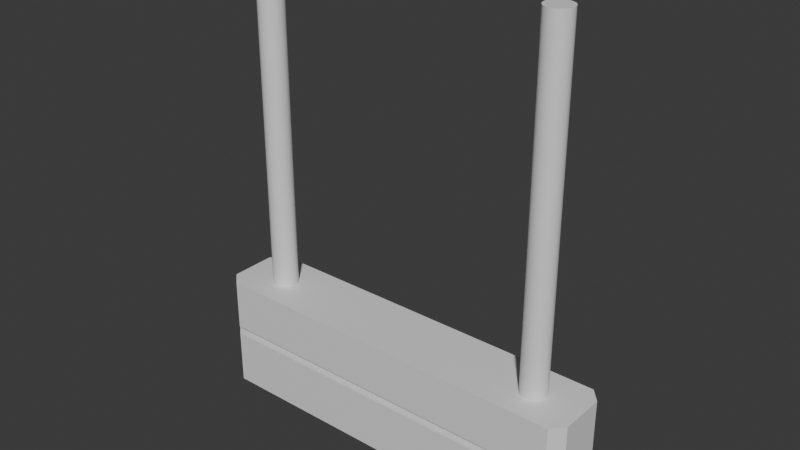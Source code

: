 # Source: hospitalSign.blend  (saved by Blender 4.0.36; exported with 4.5.12 LTS)
import bpy
from mathutils import Matrix  # noqa: F401  (used for matrix-valued properties, if any)

bpy.ops.wm.read_factory_settings(use_empty=True)
scene = bpy.context.scene
scene.name = 'Scene'

# ---- collections
col_collection = bpy.data.collections.new('Collection'); scene.collection.children.link(col_collection)

# ---- materials (node trees are filled in below, after node groups)
mat_material = bpy.data.materials.new('Material')
mat_material.alpha_threshold = 0.0
mat_material.use_transparent_shadow = False
mat_material.roughness = 0.5
mat_material.line_color = (0.0, 0.0, 0.0, 1.0)

# ---- node groups
ng_auto_smooth = bpy.data.node_groups.new('Auto Smooth', 'GeometryNodeTree')
_s = ng_auto_smooth.interface.new_socket(name='Geometry', in_out='OUTPUT', socket_type='NodeSocketGeometry')
_s = ng_auto_smooth.interface.new_socket(name='Geometry', in_out='INPUT', socket_type='NodeSocketGeometry')
_s = ng_auto_smooth.interface.new_socket(name='Angle', in_out='INPUT', socket_type='NodeSocketFloat')
_s.subtype = 'ANGLE'
_s.min_value = 0.0
_s.max_value = 3.142
ng_auto_smooth.is_modifier = True
_N = ng_auto_smooth.nodes; _L = ng_auto_smooth.links
n0 = _N.new('NodeGroupOutput'); n0.name = 'Group Output'; n0.location = (480, -100)
n1 = _N.new('NodeGroupInput'); n1.name = 'Group Input'; n1.location = (-420, -300)
n2 = _N.new('NodeGroupInput'); n2.name = 'Group Input.001'; n2.location = (-60, -100)
n3 = _N.new('GeometryNodeSetShadeSmooth'); n3.name = 'Set Shade Smooth'; n3.location = (120, -100)
n3.domain = 'EDGE'
n4 = _N.new('GeometryNodeSetShadeSmooth'); n4.name = 'Set Shade Smooth.001'; n4.location = (300, -100)
n5 = _N.new('GeometryNodeInputMeshEdgeAngle'); n5.name = 'Edge Angle'; n5.location = (-420, -220)
n6 = _N.new('GeometryNodeInputEdgeSmooth'); n6.name = 'Is Edge Smooth'; n6.location = (-60, -160)
n7 = _N.new('GeometryNodeInputShadeSmooth'); n7.name = 'Is Face Smooth'; n7.location = (-240, -340)
n8 = _N.new('FunctionNodeBooleanMath'); n8.name = 'Boolean Math'; n8.location = (-60, -220)
n9 = _N.new('FunctionNodeCompare'); n9.name = 'Compare'; n9.location = (-240, -180)
n9.operation = 'LESS_EQUAL'
_L.new(n5.outputs[0], n9.inputs[0])
_L.new(n4.outputs[0], n0.inputs[0])
_L.new(n1.outputs[1], n9.inputs[1])
_L.new(n9.outputs[0], n8.inputs[0])
_L.new(n7.outputs[0], n8.inputs[1])
_L.new(n2.outputs[0], n3.inputs[0])
_L.new(n6.outputs[0], n3.inputs[1])
_L.new(n3.outputs[0], n4.inputs[0])
_L.new(n8.outputs[0], n3.inputs[2])
n0.is_active_output = True

# ---- material node trees
mat_material.use_nodes = True; mat_material.node_tree.nodes.clear()
_N = mat_material.node_tree.nodes; _L = mat_material.node_tree.links
n0 = _N.new('ShaderNodeOutputMaterial'); n0.name = 'Material Output'; n0.location = (300, 300)
n1 = _N.new('ShaderNodeBsdfPrincipled'); n1.name = 'Principled BSDF'; n1.location = (10, 300)
n1.inputs[3].default_value = 1.45
_L.new(n1.outputs[0], n0.inputs[0])
n0.is_active_output = True

# ---- world
world_world = bpy.data.worlds.new('World'); scene.world = world_world
world_world.use_nodes = True; world_world.node_tree.nodes.clear()
_N = world_world.node_tree.nodes; _L = world_world.node_tree.links
n0 = _N.new('ShaderNodeOutputWorld'); n0.name = 'World Output'; n0.location = (300, 300)
n1 = _N.new('ShaderNodeBackground'); n1.name = 'Background'; n1.location = (10, 300)
n1.inputs[0].default_value = (0.05088, 0.05088, 0.05088, 1.0)
_L.new(n1.outputs[0], n0.inputs[0])
n0.is_active_output = True
world_world.color = (0.05088, 0.05088, 0.05088)
world_world.use_sun_shadow = False
world_world.sun_shadow_jitter_overblur = 0.0

# ---- meshes
me_cube = bpy.data.meshes.new('Cube')
me_cube.from_pydata([(4.219, 0.774, 0.6708), (4.219, 0.774, -0.9947), (4.219, -0.05889, 0.6708), (4.219, -0.05889, -0.9947), (-1.157, 0.774, 0.6652), (-1.157, 0.774, -0.9969), (-1.157, -0.05889, 0.6652), (-1.157, -0.05889, -0.9969), (4.219, 0.774, -0.06923), (-1.157, -0.05889, -0.06923), (4.219, -0.05889, -0.06923), (-1.157, 0.774, -0.06923), (4.219, 0.774, -0.1915), (4.219, -0.05889, -0.1915), (-1.157, 0.774, -0.1915), (-1.157, -0.05889, -0.1915), (-0.9728, 1.0, -1.0), (-0.9728, -0.2849, -1.0), (4.069, 1.0, -0.1915), (4.069, 1.0, -1.0), (-0.9728, -0.2849, -0.06923), (-0.9728, -0.2849, 0.6736), (4.069, -0.2849, -0.1915), (4.069, -0.2849, -1.0), (-0.9728, 1.0, -0.1915), (4.069, 1.0, 0.6736), (4.069, -0.2849, 0.6736), (-0.9728, 1.0, 0.6736), (4.069, 1.0, -0.06923), (-0.9728, -0.2849, -0.1915), (4.069, -0.2849, -0.06923), (-0.9728, 1.0, -0.06923), (-0.8445, -0.1285, -0.1894), (-0.8445, -0.1285, -0.07131), (-0.8445, 0.8436, -0.07131), (3.952, 0.8436, -0.07131), (4.094, 0.6726, -0.07131), (4.094, 0.04249, -0.07131), (-1.02, 0.04249, -0.07131), (-1.02, 0.6726, -0.07131), (3.952, -0.1285, -0.07131), (3.952, 0.8436, -0.1894), (3.952, -0.1285, -0.1894), (-0.8445, 0.8436, -0.1894), (-1.02, 0.04249, -0.1894), (-1.02, 0.6726, -0.1894), (4.094, 0.6726, -0.1894), (4.094, 0.04249, -0.1894), (-0.491, 0.5741, 0.6324), (-0.491, 0.5741, 5.575), (-0.4568, 0.5697, 0.6324), (-0.4568, 0.5697, 5.575), (-0.424, 0.5565, 0.6324), (-0.424, 0.5565, 5.575), (-0.3938, 0.5351, 0.6324), (-0.3938, 0.5351, 5.575), (-0.3673, 0.5064, 0.6324), (-0.3673, 0.5064, 5.575), (-0.3455, 0.4713, 0.6324), (-0.3455, 0.4713, 5.575), (-0.3294, 0.4313, 0.6324), (-0.3294, 0.4313, 5.575), (-0.3194, 0.388, 0.6324), (-0.3194, 0.388, 5.575), (-0.316, 0.3428, 0.6324), (-0.316, 0.3428, 5.575), (-0.3194, 0.2977, 0.6324), (-0.3194, 0.2977, 5.575), (-0.3294, 0.2543, 0.6324), (-0.3294, 0.2543, 5.575), (-0.3455, 0.2144, 0.6324), (-0.3455, 0.2144, 5.575), (-0.3673, 0.1793, 0.6324), (-0.3673, 0.1793, 5.575), (-0.3938, 0.1505, 0.6324), (-0.3938, 0.1505, 5.575), (-0.424, 0.1292, 0.6324), (-0.424, 0.1292, 5.575), (-0.4568, 0.116, 0.6324), (-0.4568, 0.116, 5.575), (-0.491, 0.1116, 0.6324), (-0.491, 0.1116, 5.575), (-0.5251, 0.116, 0.6324), (-0.5251, 0.116, 5.575), (-0.5579, 0.1292, 0.6324), (-0.5579, 0.1292, 5.575), (-0.5882, 0.1505, 0.6324), (-0.5882, 0.1505, 5.575), (-0.6147, 0.1793, 0.6324), (-0.6147, 0.1793, 5.575), (-0.6364, 0.2144, 0.6324), (-0.6364, 0.2144, 5.575), (-0.6526, 0.2543, 0.6324), (-0.6526, 0.2543, 5.575), (-0.6626, 0.2977, 0.6324), (-0.6626, 0.2977, 5.575), (-0.6659, 0.3428, 0.6324), (-0.6659, 0.3428, 5.575), (-0.6626, 0.388, 0.6324), (-0.6626, 0.388, 5.575), (-0.6526, 0.4313, 0.6324), (-0.6526, 0.4313, 5.575), (-0.6364, 0.4713, 0.6324), (-0.6364, 0.4713, 5.575), (-0.6147, 0.5064, 0.6324), (-0.6147, 0.5064, 5.575), (-0.5882, 0.5351, 0.6324), (-0.5882, 0.5351, 5.575), (-0.5579, 0.5565, 0.6324), (-0.5579, 0.5565, 5.575), (-0.5251, 0.5697, 0.6324), (-0.5251, 0.5697, 5.575), (3.563, 0.5741, 0.6324), (3.563, 0.5741, 5.575), (3.597, 0.5697, 0.6324), (3.597, 0.5697, 5.575), (3.63, 0.5565, 0.6324), (3.63, 0.5565, 5.575), (3.66, 0.5351, 0.6324), (3.66, 0.5351, 5.575), (3.687, 0.5064, 0.6324), (3.687, 0.5064, 5.575), (3.708, 0.4713, 0.6324), (3.708, 0.4713, 5.575), (3.724, 0.4313, 0.6324), (3.724, 0.4313, 5.575), (3.734, 0.388, 0.6324), (3.734, 0.388, 5.575), (3.738, 0.3428, 0.6324), (3.738, 0.3428, 5.575), (3.734, 0.2977, 0.6324), (3.734, 0.2977, 5.575), (3.724, 0.2543, 0.6324), (3.724, 0.2543, 5.575), (3.708, 0.2144, 0.6324), (3.708, 0.2144, 5.575), (3.687, 0.1793, 0.6324), (3.687, 0.1793, 5.575), (3.66, 0.1505, 0.6324), (3.66, 0.1505, 5.575), (3.63, 0.1292, 0.6324), (3.63, 0.1292, 5.575), (3.597, 0.116, 0.6324), (3.597, 0.116, 5.575), (3.563, 0.1116, 0.6324), (3.563, 0.1116, 5.575), (3.529, 0.116, 0.6324), (3.529, 0.116, 5.575), (3.496, 0.1292, 0.6324), (3.496, 0.1292, 5.575), (3.466, 0.1505, 0.6324), (3.466, 0.1505, 5.575), (3.439, 0.1793, 0.6324), (3.439, 0.1793, 5.575), (3.417, 0.2144, 0.6324), (3.417, 0.2144, 5.575), (3.401, 0.2543, 0.6324), (3.401, 0.2543, 5.575), (3.391, 0.2977, 0.6324), (3.391, 0.2977, 5.575), (3.388, 0.3428, 0.6324), (3.388, 0.3428, 5.575), (3.391, 0.388, 0.6324), (3.391, 0.388, 5.575), (3.401, 0.4313, 0.6324), (3.401, 0.4313, 5.575), (3.417, 0.4713, 0.6324), (3.417, 0.4713, 5.575), (3.439, 0.5064, 0.6324), (3.439, 0.5064, 5.575), (3.466, 0.5351, 0.6324), (3.466, 0.5351, 5.575), (3.496, 0.5565, 0.6324), (3.496, 0.5565, 5.575), (3.529, 0.5697, 0.6324), (3.529, 0.5697, 5.575)], [], [(25, 27, 21, 26), (30, 26, 21, 20), (9, 6, 4, 11), (16, 19, 23, 17), (8, 0, 2, 10), (31, 27, 25, 28), (12, 18, 41, 46), (31, 28, 35, 34), (24, 14, 45, 43), (11, 31, 34, 39), (23, 22, 29, 17), (7, 15, 14, 5), (1, 12, 13, 3), (16, 24, 18, 19), (7, 5, 16, 17), (12, 1, 19, 18), (6, 9, 20, 21), (3, 13, 22, 23), (5, 14, 24, 16), (2, 0, 25, 26), (4, 6, 21, 27), (1, 3, 23, 19), (0, 8, 28, 25), (22, 13, 47, 42), (10, 2, 26, 30), (11, 4, 27, 31), (10, 30, 40, 37), (15, 29, 32, 44), (18, 24, 43, 41), (15, 7, 17, 29), (43, 34, 35, 41), (46, 36, 37, 47), (44, 38, 39, 45), (42, 40, 33, 32), (38, 44, 32, 33), (36, 46, 41, 35), (47, 37, 40, 42), (45, 39, 34, 43), (29, 22, 42, 32), (8, 10, 37, 36), (14, 15, 44, 45), (9, 11, 39, 38), (13, 12, 46, 47), (30, 20, 33, 40), (28, 8, 36, 35), (20, 9, 38, 33), (48, 49, 51, 50), (50, 51, 53, 52), (52, 53, 55, 54), (54, 55, 57, 56), (56, 57, 59, 58), (58, 59, 61, 60), (60, 61, 63, 62), (62, 63, 65, 64), (64, 65, 67, 66), (66, 67, 69, 68), (68, 69, 71, 70), (70, 71, 73, 72), (72, 73, 75, 74), (74, 75, 77, 76), (76, 77, 79, 78), (78, 79, 81, 80), (80, 81, 83, 82), (82, 83, 85, 84), (84, 85, 87, 86), (86, 87, 89, 88), (88, 89, 91, 90), (90, 91, 93, 92), (92, 93, 95, 94), (94, 95, 97, 96), (96, 97, 99, 98), (98, 99, 101, 100), (100, 101, 103, 102), (102, 103, 105, 104), (104, 105, 107, 106), (106, 107, 109, 108), (51, 49, 111, 109, 107, 105, 103, 101, 99, 97, 95, 93, 91, 89, 87, 85, 83, 81, 79, 77, 75, 73, 71, 69, 67, 65, 63, 61, 59, 57, 55, 53), (108, 109, 111, 110), (110, 111, 49, 48), (48, 50, 52, 54, 56, 58, 60, 62, 64, 66, 68, 70, 72, 74, 76, 78, 80, 82, 84, 86, 88, 90, 92, 94, 96, 98, 100, 102, 104, 106, 108, 110), (112, 113, 115, 114), (114, 115, 117, 116), (116, 117, 119, 118), (118, 119, 121, 120), (120, 121, 123, 122), (122, 123, 125, 124), (124, 125, 127, 126), (126, 127, 129, 128), (128, 129, 131, 130), (130, 131, 133, 132), (132, 133, 135, 134), (134, 135, 137, 136), (136, 137, 139, 138), (138, 139, 141, 140), (140, 141, 143, 142), (142, 143, 145, 144), (144, 145, 147, 146), (146, 147, 149, 148), (148, 149, 151, 150), (150, 151, 153, 152), (152, 153, 155, 154), (154, 155, 157, 156), (156, 157, 159, 158), (158, 159, 161, 160), (160, 161, 163, 162), (162, 163, 165, 164), (164, 165, 167, 166), (166, 167, 169, 168), (168, 169, 171, 170), (170, 171, 173, 172), (115, 113, 175, 173, 171, 169, 167, 165, 163, 161, 159, 157, 155, 153, 151, 149, 147, 145, 143, 141, 139, 137, 135, 133, 131, 129, 127, 125, 123, 121, 119, 117), (172, 173, 175, 174), (174, 175, 113, 112), (112, 114, 116, 118, 120, 122, 124, 126, 128, 130, 132, 134, 136, 138, 140, 142, 144, 146, 148, 150, 152, 154, 156, 158, 160, 162, 164, 166, 168, 170, 172, 174)])
me_cube.polygons.foreach_set('use_smooth', [True] * 114)
_uv = me_cube.uv_layers.new(name='UVMap')
_uv.uv.foreach_set('vector', [0.625, 0.5, 0.875, 0.5, 0.875, 0.75, 0.625, 0.75, 0.5, 0.75, 0.625, 0.75, 0.625, 1.0, 0.5, 1.0, 0.5, 0.008847, 0.6173, 0.008847, 0.6173, 0.2412, 0.5, 0.2412, 0.125, 0.5, 0.375, 0.5, 0.375, 0.75, 0.125, 0.75, 0.5, 0.5088, 0.6173, 0.5088, 0.6173, 0.7412, 0.5, 0.7412, 0.5, 0.25, 0.625, 0.25, 0.625, 0.5, 0.5, 0.5, 0.4375, 0.5088, 0.4375, 0.5, 0.4375, 0.5, 0.4375, 0.5088, 0.5, 0.25, 0.5, 0.5, 0.5, 0.5, 0.5, 0.25, 0.4375, 0.25, 0.4375, 0.2412, 0.4375, 0.2412, 0.4375, 0.25, 0.5, 0.2412, 0.5, 0.25, 0.5, 0.25, 0.5, 0.2412, 0.375, 0.75, 0.4375, 0.75, 0.4375, 1.0, 0.375, 1.0, 0.3785, 0.008847, 0.4375, 0.008847, 0.4375, 0.2412, 0.3785, 0.2412, 0.3785, 0.5088, 0.4375, 0.5088, 0.4375, 0.7412, 0.3785, 0.7412, 0.375, 0.25, 0.4375, 0.25, 0.4375, 0.5, 0.375, 0.5, 0.3785, 0.008847, 0.3785, 0.2412, 0.375, 0.25, 0.375, 0.0, 0.4375, 0.5088, 0.3785, 0.5088, 0.375, 0.5, 0.4375, 0.5, 0.6173, 0.008847, 0.5, 0.008847, 0.5, 0.0, 0.625, 0.0, 0.3785, 0.7412, 0.4375, 0.7412, 0.4375, 0.75, 0.375, 0.75, 0.3785, 0.2412, 0.4375, 0.2412, 0.4375, 0.25, 0.375, 0.25, 0.6173, 0.7412, 0.6173, 0.5088, 0.625, 0.5, 0.625, 0.75, 0.6173, 0.2412, 0.6173, 0.008847, 0.625, 0.0, 0.625, 0.25, 0.3785, 0.5088, 0.3785, 0.7412, 0.375, 0.75, 0.375, 0.5, 0.6173, 0.5088, 0.5, 0.5088, 0.5, 0.5, 0.625, 0.5, 0.4375, 0.75, 0.4375, 0.7412, 0.4375, 0.7412, 0.4375, 0.75, 0.5, 0.7412, 0.6173, 0.7412, 0.625, 0.75, 0.5, 0.75, 0.5, 0.2412, 0.6173, 0.2412, 0.625, 0.25, 0.5, 0.25, 0.5, 0.7412, 0.5, 0.75, 0.5, 0.75, 0.5, 0.7412, 0.4375, 0.008847, 0.4375, 0.0, 0.4375, 0.0, 0.4375, 0.008847, 0.4375, 0.5, 0.4375, 0.25, 0.4375, 0.25, 0.4375, 0.5, 0.4375, 0.008847, 0.3785, 0.008847, 0.375, 0.0, 0.4375, 0.0, 0.4375, 0.25, 0.5, 0.25, 0.5, 0.5, 0.4375, 0.5, 0.4375, 0.5088, 0.5, 0.5088, 0.5, 0.7412, 0.4375, 0.7412, 0.4375, 0.008847, 0.5, 0.008847, 0.5, 0.2412, 0.4375, 0.2412, 0.4375, 0.75, 0.5, 0.75, 0.5, 1.0, 0.4375, 1.0, 0.5, 0.008847, 0.4375, 0.008847, 0.4375, 0.0, 0.5, 0.0, 0.5, 0.5088, 0.4375, 0.5088, 0.4375, 0.5, 0.5, 0.5, 0.4375, 0.7412, 0.5, 0.7412, 0.5, 0.75, 0.4375, 0.75, 0.4375, 0.2412, 0.5, 0.2412, 0.5, 0.25, 0.4375, 0.25, 0.4375, 1.0, 0.4375, 0.75, 0.4375, 0.75, 0.4375, 1.0, 0.5, 0.5088, 0.5, 0.7412, 0.5, 0.7412, 0.5, 0.5088, 0.4375, 0.2412, 0.4375, 0.008847, 0.4375, 0.008847, 0.4375, 0.2412, 0.5, 0.008847, 0.5, 0.2412, 0.5, 0.2412, 0.5, 0.008847, 0.4375, 0.7412, 0.4375, 0.5088, 0.4375, 0.5088, 0.4375, 0.7412, 0.5, 0.75, 0.5, 1.0, 0.5, 1.0, 0.5, 0.75, 0.5, 0.5, 0.5, 0.5088, 0.5, 0.5088, 0.5, 0.5, 0.5, 0.0, 0.5, 0.008847, 0.5, 0.008847, 0.5, 0.0, 1.0, 0.5, 1.0, 1.0, 0.9688, 1.0, 0.9688, 0.5, 0.9688, 0.5, 0.9688, 1.0, 0.9375, 1.0, 0.9375, 0.5, 0.9375, 0.5, 0.9375, 1.0, 0.9062, 1.0, 0.9062, 0.5, 0.9062, 0.5, 0.9062, 1.0, 0.875, 1.0, 0.875, 0.5, 0.875, 0.5, 0.875, 1.0, 0.8438, 1.0, 0.8438, 0.5, 0.8438, 0.5, 0.8438, 1.0, 0.8125, 1.0, 0.8125, 0.5, 0.8125, 0.5, 0.8125, 1.0, 0.7812, 1.0, 0.7812, 0.5, 0.7812, 0.5, 0.7812, 1.0, 0.75, 1.0, 0.75, 0.5, 0.75, 0.5, 0.75, 1.0, 0.7188, 1.0, 0.7188, 0.5, 0.7188, 0.5, 0.7188, 1.0, 0.6875, 1.0, 0.6875, 0.5, 0.6875, 0.5, 0.6875, 1.0, 0.6562, 1.0, 0.6562, 0.5, 0.6562, 0.5, 0.6562, 1.0, 0.625, 1.0, 0.625, 0.5, 0.625, 0.5, 0.625, 1.0, 0.5938, 1.0, 0.5938, 0.5, 0.5938, 0.5, 0.5938, 1.0, 0.5625, 1.0, 0.5625, 0.5, 0.5625, 0.5, 0.5625, 1.0, 0.5312, 1.0, 0.5312, 0.5, 0.5312, 0.5, 0.5312, 1.0, 0.5, 1.0, 0.5, 0.5, 0.5, 0.5, 0.5, 1.0, 0.4688, 1.0, 0.4688, 0.5, 0.4688, 0.5, 0.4688, 1.0, 0.4375, 1.0, 0.4375, 0.5, 0.4375, 0.5, 0.4375, 1.0, 0.4062, 1.0, 0.4062, 0.5, 0.4062, 0.5, 0.4062, 1.0, 0.375, 1.0, 0.375, 0.5, 0.375, 0.5, 0.375, 1.0, 0.3438, 1.0, 0.3438, 0.5, 0.3438, 0.5, 0.3438, 1.0, 0.3125, 1.0, 0.3125, 0.5, 0.3125, 0.5, 0.3125, 1.0, 0.2812, 1.0, 0.2812, 0.5, 0.2812, 0.5, 0.2812, 1.0, 0.25, 1.0, 0.25, 0.5, 0.25, 0.5, 0.25, 1.0, 0.2188, 1.0, 0.2188, 0.5, 0.2188, 0.5, 0.2188, 1.0, 0.1875, 1.0, 0.1875, 0.5, 0.1875, 0.5, 0.1875, 1.0, 0.1562, 1.0, 0.1562, 0.5, 0.1562, 0.5, 0.1562, 1.0, 0.125, 1.0, 0.125, 0.5, 0.125, 0.5, 0.125, 1.0, 0.09375, 1.0, 0.09375, 0.5, 0.09375, 0.5, 0.09375, 1.0, 0.0625, 1.0, 0.0625, 0.5, 0.2968, 0.4854, 0.25, 0.49, 0.2032, 0.4854, 0.1582, 0.4717, 0.1167, 0.4496, 0.08029, 0.4197, 0.05045, 0.3833, 0.02827, 0.3418, 0.01461, 0.2968, 0.01, 0.25, 0.01461, 0.2032, 0.02827, 0.1582, 0.05045, 0.1167, 0.08029, 0.08029, 0.1167, 0.05045, 0.1582, 0.02827, 0.2032, 0.01461, 0.25, 0.01, 0.2968, 0.01461, 0.3418, 0.02827, 0.3833, 0.05045, 0.4197, 0.08029, 0.4496, 0.1167, 0.4717, 0.1582, 0.4854, 0.2032, 0.49, 0.25, 0.4854, 0.2968, 0.4717, 0.3418, 0.4496, 0.3833, 0.4197, 0.4197, 0.3833, 0.4496, 0.3418, 0.4717, 0.0625, 0.5, 0.0625, 1.0, 0.03125, 1.0, 0.03125, 0.5, 0.03125, 0.5, 0.03125, 1.0, 0.0, 1.0, 0.0, 0.5, 0.75, 0.49, 0.7968, 0.4854, 0.8418, 0.4717, 0.8833, 0.4496, 0.9197, 0.4197, 0.9496, 0.3833, 0.9717, 0.3418, 0.9854, 0.2968, 0.99, 0.25, 0.9854, 0.2032, 0.9717, 0.1582, 0.9496, 0.1167, 0.9197, 0.08029, 0.8833, 0.05045, 0.8418, 0.02827, 0.7968, 0.01461, 0.75, 0.01, 0.7032, 0.01461, 0.6582, 0.02827, 0.6167, 0.05045, 0.5803, 0.08029, 0.5504, 0.1167, 0.5283, 0.1582, 0.5146, 0.2032, 0.51, 0.25, 0.5146, 0.2968, 0.5283, 0.3418, 0.5504, 0.3833, 0.5803, 0.4197, 0.6167, 0.4496, 0.6582, 0.4717, 0.7032, 0.4854, 1.0, 0.5, 1.0, 1.0, 0.9688, 1.0, 0.9688, 0.5, 0.9688, 0.5, 0.9688, 1.0, 0.9375, 1.0, 0.9375, 0.5, 0.9375, 0.5, 0.9375, 1.0, 0.9062, 1.0, 0.9062, 0.5, 0.9062, 0.5, 0.9062, 1.0, 0.875, 1.0, 0.875, 0.5, 0.875, 0.5, 0.875, 1.0, 0.8438, 1.0, 0.8438, 0.5, 0.8438, 0.5, 0.8438, 1.0, 0.8125, 1.0, 0.8125, 0.5, 0.8125, 0.5, 0.8125, 1.0, 0.7812, 1.0, 0.7812, 0.5, 0.7812, 0.5, 0.7812, 1.0, 0.75, 1.0, 0.75, 0.5, 0.75, 0.5, 0.75, 1.0, 0.7188, 1.0, 0.7188, 0.5, 0.7188, 0.5, 0.7188, 1.0, 0.6875, 1.0, 0.6875, 0.5, 0.6875, 0.5, 0.6875, 1.0, 0.6562, 1.0, 0.6562, 0.5, 0.6562, 0.5, 0.6562, 1.0, 0.625, 1.0, 0.625, 0.5, 0.625, 0.5, 0.625, 1.0, 0.5938, 1.0, 0.5938, 0.5, 0.5938, 0.5, 0.5938, 1.0, 0.5625, 1.0, 0.5625, 0.5, 0.5625, 0.5, 0.5625, 1.0, 0.5312, 1.0, 0.5312, 0.5, 0.5312, 0.5, 0.5312, 1.0, 0.5, 1.0, 0.5, 0.5, 0.5, 0.5, 0.5, 1.0, 0.4688, 1.0, 0.4688, 0.5, 0.4688, 0.5, 0.4688, 1.0, 0.4375, 1.0, 0.4375, 0.5, 0.4375, 0.5, 0.4375, 1.0, 0.4062, 1.0, 0.4062, 0.5, 0.4062, 0.5, 0.4062, 1.0, 0.375, 1.0, 0.375, 0.5, 0.375, 0.5, 0.375, 1.0, 0.3438, 1.0, 0.3438, 0.5, 0.3438, 0.5, 0.3438, 1.0, 0.3125, 1.0, 0.3125, 0.5, 0.3125, 0.5, 0.3125, 1.0, 0.2812, 1.0, 0.2812, 0.5, 0.2812, 0.5, 0.2812, 1.0, 0.25, 1.0, 0.25, 0.5, 0.25, 0.5, 0.25, 1.0, 0.2188, 1.0, 0.2188, 0.5, 0.2188, 0.5, 0.2188, 1.0, 0.1875, 1.0, 0.1875, 0.5, 0.1875, 0.5, 0.1875, 1.0, 0.1562, 1.0, 0.1562, 0.5, 0.1562, 0.5, 0.1562, 1.0, 0.125, 1.0, 0.125, 0.5, 0.125, 0.5, 0.125, 1.0, 0.09375, 1.0, 0.09375, 0.5, 0.09375, 0.5, 0.09375, 1.0, 0.0625, 1.0, 0.0625, 0.5, 0.2968, 0.4854, 0.25, 0.49, 0.2032, 0.4854, 0.1582, 0.4717, 0.1167, 0.4496, 0.08029, 0.4197, 0.05045, 0.3833, 0.02827, 0.3418, 0.01461, 0.2968, 0.01, 0.25, 0.01461, 0.2032, 0.02827, 0.1582, 0.05045, 0.1167, 0.08029, 0.08029, 0.1167, 0.05045, 0.1582, 0.02827, 0.2032, 0.01461, 0.25, 0.01, 0.2968, 0.01461, 0.3418, 0.02827, 0.3833, 0.05045, 0.4197, 0.08029, 0.4496, 0.1167, 0.4717, 0.1582, 0.4854, 0.2032, 0.49, 0.25, 0.4854, 0.2968, 0.4717, 0.3418, 0.4496, 0.3833, 0.4197, 0.4197, 0.3833, 0.4496, 0.3418, 0.4717, 0.0625, 0.5, 0.0625, 1.0, 0.03125, 1.0, 0.03125, 0.5, 0.03125, 0.5, 0.03125, 1.0, 0.0, 1.0, 0.0, 0.5, 0.75, 0.49, 0.7968, 0.4854, 0.8418, 0.4717, 0.8833, 0.4496, 0.9197, 0.4197, 0.9496, 0.3833, 0.9717, 0.3418, 0.9854, 0.2968, 0.99, 0.25, 0.9854, 0.2032, 0.9717, 0.1582, 0.9496, 0.1167, 0.9197, 0.08029, 0.8833, 0.05045, 0.8418, 0.02827, 0.7968, 0.01461, 0.75, 0.01, 0.7032, 0.01461, 0.6582, 0.02827, 0.6167, 0.05045, 0.5803, 0.08029, 0.5504, 0.1167, 0.5283, 0.1582, 0.5146, 0.2032, 0.51, 0.25, 0.5146, 0.2968, 0.5283, 0.3418, 0.5504, 0.3833, 0.5803, 0.4197, 0.6167, 0.4496, 0.6582, 0.4717, 0.7032, 0.4854])
me_cube.materials.append(mat_material)
me_cube.use_mirror_vertex_groups = False
me_cube.update()

# ---- objects
ob_sign = bpy.data.objects.new('sign', me_cube)

# ---- transforms, parenting, visibility, modifiers, constraints
ob_sign.location = (0.0, 0.0, 0.0)
ob_sign.scale = (1.0, 0.7564, 0.9406)
ob_sign.lock_rotations_4d = False
ob_sign.empty_display_type = 'ARROWS'
ob_sign.lineart.crease_threshold = 0.0
_m = ob_sign.modifiers.new('Auto Smooth', 'NODES')
_m.node_group = ng_auto_smooth
_gi = [s.identifier for s in ng_auto_smooth.interface.items_tree if s.item_type == 'SOCKET' and s.in_out == 'INPUT']
_m[_gi[1]] = 0.5236  # Angle

# ---- collection membership
col_collection.objects.link(ob_sign)

# ---- scene / render settings (as saved in the file)
scene.frame_start = 1; scene.frame_end = 250; scene.frame_set(1)
scene.render.engine = 'BLENDER_EEVEE_NEXT'
scene.cycles.sampling_pattern = 'TABULATED_SOBOL'
bpy.context.view_layer.update()

# ---- added for rendering (the .blend has no active camera and no usable light): camera, sun
cam_auto = bpy.data.cameras.new('AutoCamera')
cam_auto.lens = 50.0
cam_auto.sensor_width = 36.0
cam_auto.clip_end = 1000.0
ob_auto_camera = bpy.data.objects.new('AutoCamera', cam_auto)
scene.collection.objects.link(ob_auto_camera)
ob_auto_camera.location = (9.16542, -8.89101, 8.25905)
ob_auto_camera.rotation_euler = (1.09748, -7.21219e-08, 0.694738)
scene.camera = ob_auto_camera
light_auto_sun = bpy.data.lights.new('AutoSun', 'SUN')
light_auto_sun.energy = 3.0
light_auto_sun.angle = 0.0523599
ob_auto_sun = bpy.data.objects.new('AutoSun', light_auto_sun)
scene.collection.objects.link(ob_auto_sun)
ob_auto_sun.rotation_euler = (0.872665, 0.174533, 0.523599)
bpy.context.view_layer.update()
